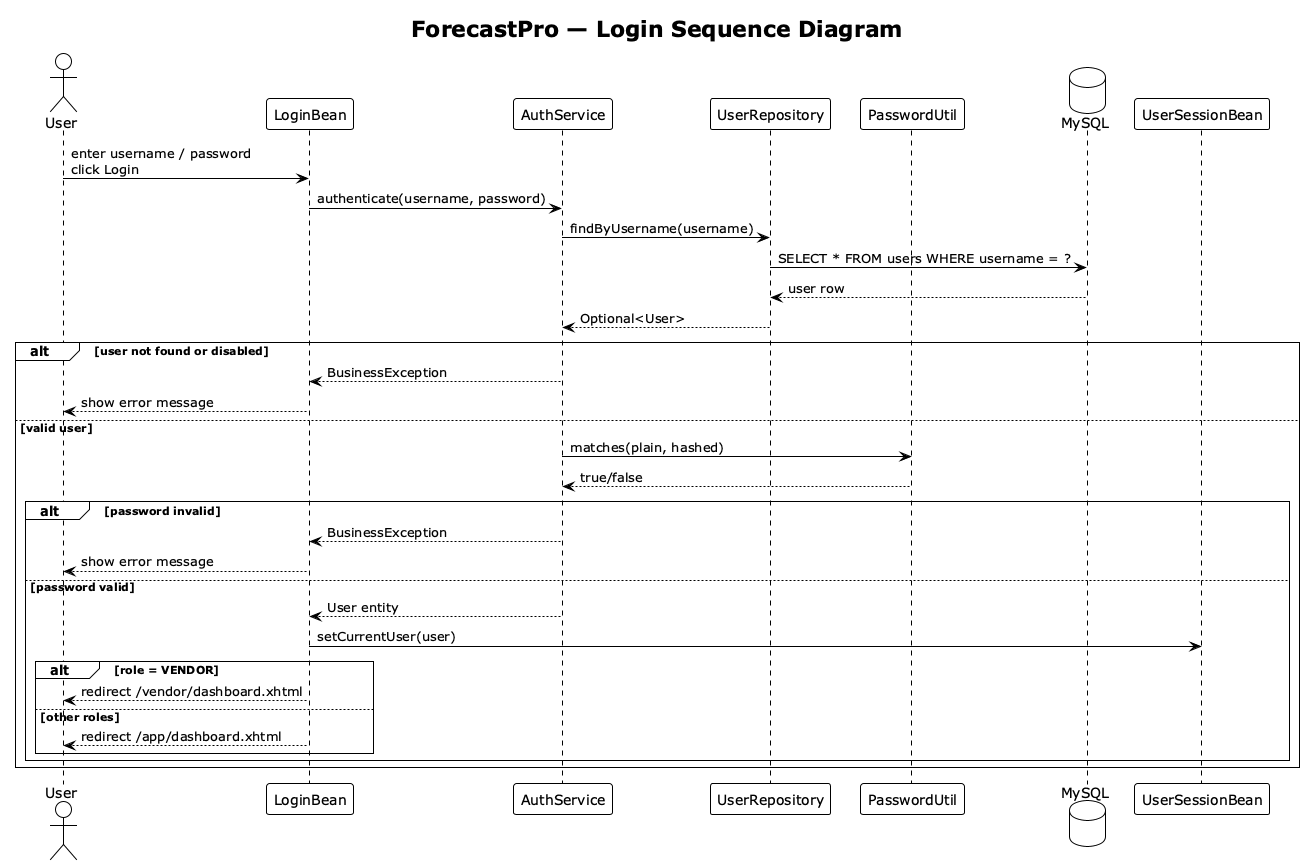

The diagram above was rendered by PlantUML. Its source (embedded in the PNG):
@startuml sequence-login
!theme plain
skinparam shadowing false

title ForecastPro — Login Sequence Diagram

actor User
participant "LoginBean" as LB
participant "AuthService" as AS
participant "UserRepository" as UR
participant "PasswordUtil" as PU
database "MySQL" as DB
participant "UserSessionBean" as US

User -> LB : enter username / password\nclick Login
LB -> AS : authenticate(username, password)
AS -> UR : findByUsername(username)
UR -> DB : SELECT * FROM users WHERE username = ?
DB --> UR : user row
UR --> AS : Optional<User>

alt user not found or disabled
  AS --> LB : BusinessException
  LB --> User : show error message
else valid user
  AS -> PU : matches(plain, hashed)
  PU --> AS : true/false
  alt password invalid
    AS --> LB : BusinessException
    LB --> User : show error message
  else password valid
    AS --> LB : User entity
    LB -> US : setCurrentUser(user)
    alt role = VENDOR
      LB --> User : redirect /vendor/dashboard.xhtml
    else other roles
      LB --> User : redirect /app/dashboard.xhtml
    end
  end
end

@enduml